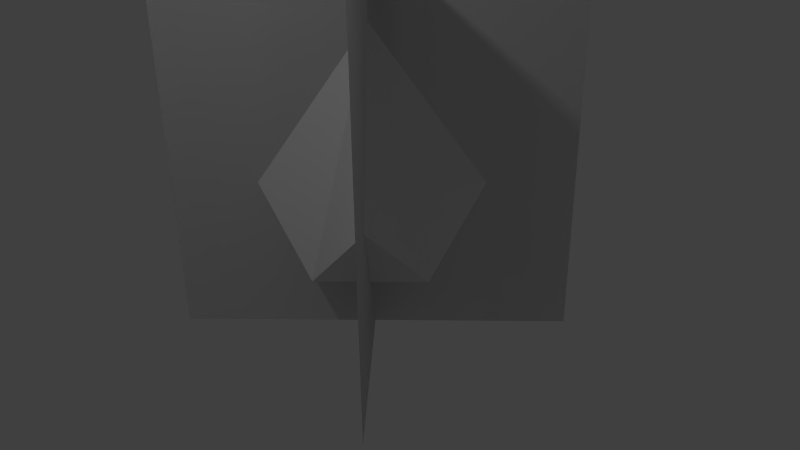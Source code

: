 # Source: gem.blend  (saved by Blender 2.72.0; exported with 4.5.12 LTS)
import bpy
from mathutils import Matrix  # noqa: F401  (used for matrix-valued properties, if any)

bpy.ops.wm.read_factory_settings(use_empty=True)
scene = bpy.context.scene
scene.name = 'Scene'

# ---- collections
col_collection_1 = bpy.data.collections.new('Collection 1'); scene.collection.children.link(col_collection_1)

# ---- materials (node trees are filled in below, after node groups)
mat_material = bpy.data.materials.new('Material')
mat_material.alpha_threshold = 0.0
mat_material.use_transparent_shadow = False
mat_material.roughness = 0.5
mat_material.line_color = (0.0, 0.0, 0.0, 1.0)

# ---- material node trees

# ---- world
world_world = bpy.data.worlds.new('World'); scene.world = world_world
world_world.color = (0.05088, 0.05088, 0.05088)
world_world.use_sun_shadow = False
world_world.sun_shadow_jitter_overblur = 0.0
world_world.cycles.sampling_method = 'MANUAL'
world_world.cycles.sample_map_resolution = 256

# ---- cameras
cam_camera = bpy.data.cameras.new('Camera')
cam_camera.clip_end = 100.0
cam_camera.lens = 35.0
cam_camera.sensor_width = 32.0
cam_camera.sensor_height = 18.0
cam_camera.ortho_scale = 7.314
cam_camera.dof.focus_distance = 0.0
cam_camera.dof.aperture_fstop = 128.0

# ---- lights
light_lamp_001 = bpy.data.lights.new('Lamp.001', 'POINT')
light_lamp_001.transmission_factor = 0.0
light_lamp_001.cutoff_distance = 30.0
light_lamp_001.energy = 100.0
light_lamp_001.shadow_buffer_clip_start = 1.001
light_lamp_001.shadow_soft_size = 0.1
light_lamp_001.shadow_maximum_resolution = 0.006
light_lamp_001.use_absolute_resolution = True
light_lamp_001.cycles.use_multiple_importance_sampling = False
light_lamp = bpy.data.lights.new('Lamp', 'POINT')
light_lamp.transmission_factor = 0.0
light_lamp.cutoff_distance = 30.0
light_lamp.energy = 100.0
light_lamp.shadow_buffer_clip_start = 1.001
light_lamp.shadow_soft_size = 0.1
light_lamp.shadow_maximum_resolution = 0.006
light_lamp.use_absolute_resolution = True
light_lamp.cycles.use_multiple_importance_sampling = False

# ---- meshes
me_cube = bpy.data.meshes.new('Cube')
me_cube.from_pydata([(1.768, 1.768, -1.0), (-1.768, -1.768, -1.0), (1.768, 1.768, 4.0), (-1.768, -1.768, 4.0), (-1.341e-07, -1.788e-07, 3.0), (1.0, 1.0, 1.0), (1.0, -1.0, 1.0), (-1.0, 1.0, 1.0), (-1.0, -1.0, 1.0), (1.0, -5.364e-07, 0.0), (2.384e-07, 1.0, 0.0), (-5.364e-07, -1.0, 0.0), (-1.0, 1.788e-07, 0.0), (-1.768, 1.768, -1.0), (1.768, -1.768, -1.0), (-1.768, 1.768, 4.0), (1.768, -1.768, 4.0), (1.768, 1.768, -1.0), (-1.768, -1.768, -1.0), (1.768, 1.768, 4.0), (-1.768, -1.768, 4.0), (-1.768, 1.768, 4.0), (1.768, -1.768, 4.0), (-1.768, 1.768, -1.0), (1.768, -1.768, -1.0)], [], [(9, 10, 5), (7, 12, 4), (4, 11, 6), (8, 11, 4), (4, 12, 8), (11, 9, 6), (12, 11, 8), (12, 7, 10), (12, 10, 9, 11), (5, 10, 4), (7, 4, 10), (5, 4, 9), (6, 9, 4), (3, 2, 0, 1), (16, 14, 13, 15), (20, 18, 17, 19), (21, 23, 24, 22)])
_k = set([(0, 1), (0, 2), (1, 3), (2, 3), (4, 5), (4, 6), (4, 7), (4, 8), (4, 9), (4, 10), (4, 11), (4, 12), (5, 9), (5, 10), (6, 9), (6, 11), (7, 10), (7, 12), (8, 11), (8, 12), (9, 10), (9, 11), (10, 12), (11, 12), (13, 14), (13, 15), (14, 16), (15, 16), (17, 18), (17, 19), (18, 20), (19, 20), (21, 22), (21, 23), (22, 24), (23, 24)])
me_cube.attributes.new('sharp_edge', 'BOOLEAN', 'EDGE').data.foreach_set('value', [ (min(e.vertices), max(e.vertices)) in _k for e in me_cube.edges])
_uv = me_cube.uv_layers.new(name='UVMap')
_uv.uv.foreach_set('vector', [0.8189, 0.8032, 0.8189, 0.8439, 0.7936, 0.8235, 0.7998, 0.7911, 0.8287, 0.7639, 0.8287, 0.855, 0.824, 0.7685, 0.824, 0.8595, 0.7951, 0.8324, 0.7959, 0.7977, 0.8248, 0.7705, 0.8248, 0.8616, 0.8239, 0.7721, 0.8239, 0.8632, 0.7951, 0.836, 0.8257, 0.7966, 0.8257, 0.8374, 0.8005, 0.817, 0.823, 0.8073, 0.823, 0.848, 0.7978, 0.8276, 0.8252, 0.8472, 0.7999, 0.8268, 0.8252, 0.8065, 0.7858, 0.8024, 0.8292, 0.8024, 0.8292, 0.8431, 0.7858, 0.8431, 0.8, 0.7981, 0.8289, 0.771, 0.8289, 0.862, 0.7985, 0.8348, 0.8274, 0.771, 0.8274, 0.862, 0.7936, 0.8336, 0.8225, 0.7697, 0.8225, 0.8608, 0.7969, 0.7964, 0.8258, 0.7693, 0.8258, 0.8603, 0.5241, 0.5613, 0.1899, 0.5613, 0.1899, 0.2138, 0.5241, 0.2138, 0.1899, 0.5613, 0.1899, 0.2138, 0.5241, 0.2138, 0.5241, 0.5613, 0.1899, 0.5613, 0.1899, 0.2138, 0.5241, 0.2138, 0.5241, 0.5613, 0.1899, 0.5613, 0.1899, 0.2138, 0.5241, 0.2138, 0.5241, 0.5613])
me_cube.materials.append(mat_material)
me_cube.use_remesh_preserve_volume = False
me_cube.use_remesh_preserve_attributes = False
me_cube.use_mirror_vertex_groups = False
me_cube.update()

# ---- objects
ob_lamp_001 = bpy.data.objects.new('Lamp.001', light_lamp_001)
ob_cube = bpy.data.objects.new('Cube', me_cube)
ob_lamp = bpy.data.objects.new('Lamp', light_lamp)
ob_camera = bpy.data.objects.new('Camera', cam_camera)

# ---- transforms, parenting, visibility, modifiers, constraints
ob_lamp_001.location = (-13.46, 35.78, 5.554)
ob_lamp_001.rotation_euler = (0.6503, 0.05522, 1.866)
ob_lamp_001.lock_rotations_4d = False
ob_lamp_001.empty_display_type = 'ARROWS'
ob_lamp_001.color = (0.0, 0.0, 0.0, 0.0)
ob_lamp_001.lineart.crease_threshold = 0.0
ob_cube.location = (0.0, 0.0, 0.0)
ob_cube.lock_rotations_4d = False
ob_cube.empty_display_type = 'ARROWS'
ob_cube.lineart.crease_threshold = 0.0
ob_lamp.location = (1.642, -4.661, 5.904)
ob_lamp.rotation_euler = (0.6503, 0.05522, 1.866)
ob_lamp.lock_rotations_4d = False
ob_lamp.empty_display_type = 'ARROWS'
ob_lamp.color = (0.0, 0.0, 0.0, 0.0)
ob_lamp.lineart.crease_threshold = 0.0
ob_camera.location = (7.481, -6.508, 5.344)
ob_camera.rotation_euler = (1.109, 0.01082, 0.8149)
ob_camera.lock_rotations_4d = False
ob_camera.empty_display_type = 'ARROWS'
ob_camera.color = (0.0, 0.0, 0.0, 0.0)
ob_camera.display_type = 'WIRE'
ob_camera.lineart.crease_threshold = 0.0

# ---- collection membership
col_collection_1.objects.link(ob_lamp_001)
col_collection_1.objects.link(ob_cube)
col_collection_1.objects.link(ob_lamp)
col_collection_1.objects.link(ob_camera)

# ---- scene / render settings (as saved in the file)
scene.camera = ob_camera
scene.frame_start = 1; scene.frame_end = 250; scene.frame_set(1)
scene.render.engine = 'BLENDER_EEVEE_NEXT'
scene.render.resolution_percentage = 50
scene.render.dither_intensity = 0.0
scene.cycles.use_denoising = False
scene.cycles.samples = 10
scene.cycles.sampling_pattern = 'TABULATED_SOBOL'
scene.cycles.light_sampling_threshold = 0.0
scene.cycles.use_adaptive_sampling = False
scene.cycles.use_light_tree = False
scene.cycles.blur_glossy = 0.0
scene.cycles.pixel_filter_type = 'GAUSSIAN'
scene.cycles.sample_clamp_indirect = 0.0
scene.view_settings.view_transform = 'Standard'
bpy.context.view_layer.update()
